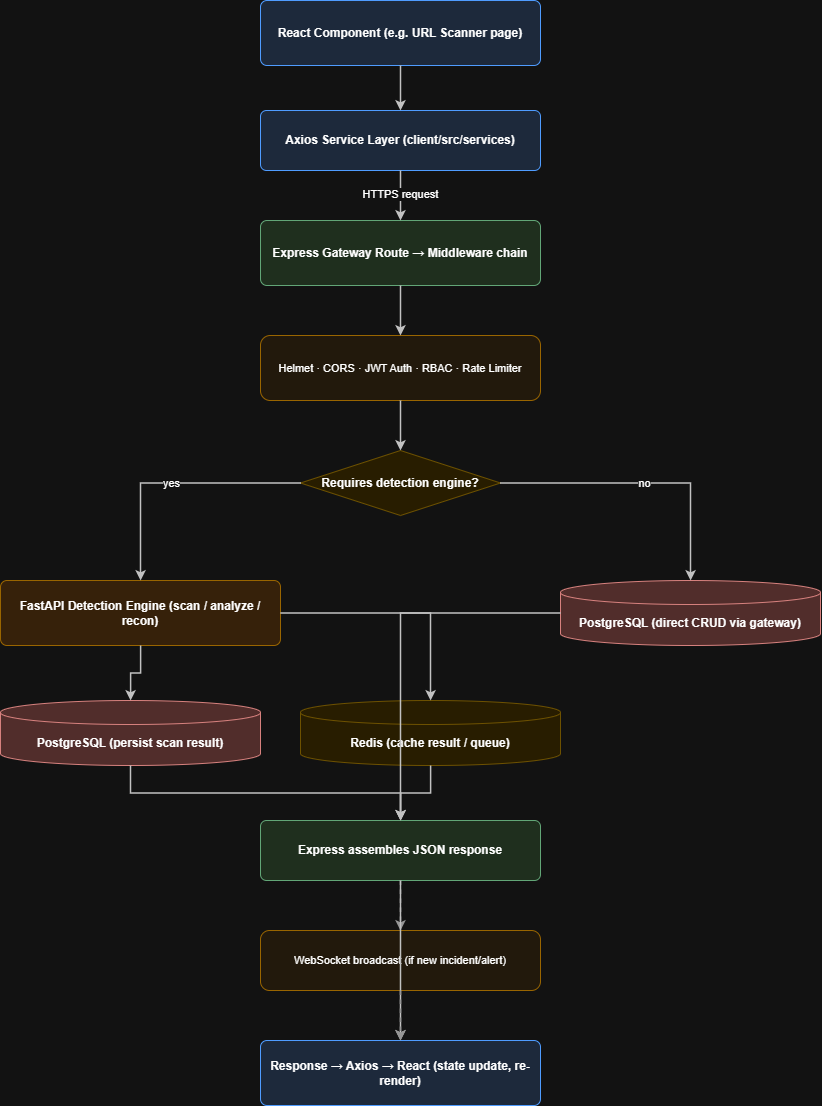

The diagram above was exported from draw.io. Its source (the exported page's mxGraphModel, read from the mxfile embedded in the PNG):
<mxGraphModel dx="2289" dy="1171" grid="1" gridSize="10" guides="1" tooltips="1" connect="1" arrows="1" fold="1" page="1" pageScale="1" pageWidth="1250" pageHeight="1180" math="0" shadow="0">
  <root>
    <mxCell id="0" />
    <mxCell id="1" parent="0" />
    <mxCell id="react" parent="1" style="rounded=1;whiteSpace=wrap;html=1;fillColor=#dae8fc;strokeColor=#1a73e8;fontSize=12;fontStyle=1;arcSize=10;" value="React Component (e.g. URL Scanner page)" vertex="1">
      <mxGeometry height="65" width="280" x="560" y="30" as="geometry" />
    </mxCell>
    <mxCell id="axios" parent="1" style="rounded=1;whiteSpace=wrap;html=1;fillColor=#dae8fc;strokeColor=#1a73e8;fontSize=12;fontStyle=1;arcSize=10;" value="Axios Service Layer (client/src/services)" vertex="1">
      <mxGeometry height="60" width="280" x="560" y="140" as="geometry" />
    </mxCell>
    <mxCell id="express" parent="1" style="rounded=1;whiteSpace=wrap;html=1;fillColor=#d5e8d4;strokeColor=#2d7d46;fontSize=12;fontStyle=1;arcSize=10;" value="Express Gateway Route → Middleware chain" vertex="1">
      <mxGeometry height="65" width="280" x="560" y="250" as="geometry" />
    </mxCell>
    <mxCell id="mw" parent="1" style="rounded=1;whiteSpace=wrap;html=1;fillColor=#fff4e5;strokeColor=#d79b00;fontSize=11;dashed=0;" value="Helmet · CORS · JWT Auth · RBAC · Rate Limiter" vertex="1">
      <mxGeometry height="65" width="280" x="560" y="365" as="geometry" />
    </mxCell>
    <mxCell id="branch" parent="1" style="rhombus;whiteSpace=wrap;html=1;fillColor=#fff2cc;strokeColor=#d6b656;fontSize=12;fontStyle=1;" value="Requires detection engine?" vertex="1">
      <mxGeometry height="65" width="200" x="600" y="480" as="geometry" />
    </mxCell>
    <mxCell id="fastapi" parent="1" style="rounded=1;whiteSpace=wrap;html=1;fillColor=#ffe6cc;strokeColor=#d79b00;fontSize=12;fontStyle=1;arcSize=10;" value="FastAPI Detection Engine (scan / analyze / recon)" vertex="1">
      <mxGeometry height="65" width="280" x="300" y="610" as="geometry" />
    </mxCell>
    <mxCell id="pg_direct" parent="1" style="shape=cylinder3;whiteSpace=wrap;html=1;fillColor=#f8cecc;strokeColor=#b85450;boundedLbl=1;fontSize=12;fontStyle=1;size=12;" value="PostgreSQL (direct CRUD via gateway)" vertex="1">
      <mxGeometry height="65" width="260" x="860" y="610" as="geometry" />
    </mxCell>
    <mxCell id="pg2" parent="1" style="shape=cylinder3;whiteSpace=wrap;html=1;fillColor=#f8cecc;strokeColor=#b85450;boundedLbl=1;fontSize=12;fontStyle=1;size=12;" value="PostgreSQL (persist scan result)" vertex="1">
      <mxGeometry height="65" width="260" x="300" y="730" as="geometry" />
    </mxCell>
    <mxCell id="redis2" parent="1" style="shape=cylinder3;whiteSpace=wrap;html=1;fillColor=#fff2cc;strokeColor=#d6b656;boundedLbl=1;fontSize=12;fontStyle=1;size=12;" value="Redis (cache result / queue)" vertex="1">
      <mxGeometry height="65" width="260" x="600" y="730" as="geometry" />
    </mxCell>
    <mxCell id="assemble" parent="1" style="rounded=1;whiteSpace=wrap;html=1;fillColor=#d5e8d4;strokeColor=#2d7d46;fontSize=12;fontStyle=1;arcSize=10;" value="Express assembles JSON response" vertex="1">
      <mxGeometry height="60" width="280" x="560" y="850" as="geometry" />
    </mxCell>
    <mxCell id="ws_broadcast" parent="1" style="rounded=1;whiteSpace=wrap;html=1;fillColor=#fff4e5;strokeColor=#d79b00;fontSize=11;dashed=0;" value="WebSocket broadcast (if new incident/alert)" vertex="1">
      <mxGeometry height="60" width="280" x="560" y="960" as="geometry" />
    </mxCell>
    <mxCell id="response" parent="1" style="rounded=1;whiteSpace=wrap;html=1;fillColor=#dae8fc;strokeColor=#1a73e8;fontSize=12;fontStyle=1;arcSize=10;" value="Response → Axios → React (state update, re-render)" vertex="1">
      <mxGeometry height="65" width="280" x="560" y="1070" as="geometry" />
    </mxCell>
    <mxCell id="e1000" edge="1" parent="1" source="react" style="edgeStyle=orthogonalEdgeStyle;rounded=0;html=1;strokeColor=#333333;strokeWidth=1.5;fontSize=11;jettySize=auto;orthogonalLoop=1;" target="axios" value="">
      <mxGeometry relative="1" as="geometry" />
    </mxCell>
    <mxCell id="e1001" edge="1" parent="1" source="axios" style="edgeStyle=orthogonalEdgeStyle;rounded=0;html=1;strokeColor=#333333;strokeWidth=1.5;fontSize=11;jettySize=auto;orthogonalLoop=1;" target="express" value="HTTPS request">
      <mxGeometry relative="1" as="geometry" />
    </mxCell>
    <mxCell id="e1002" edge="1" parent="1" source="express" style="edgeStyle=orthogonalEdgeStyle;rounded=0;html=1;strokeColor=#333333;strokeWidth=1.5;fontSize=11;jettySize=auto;orthogonalLoop=1;" target="mw" value="">
      <mxGeometry relative="1" as="geometry" />
    </mxCell>
    <mxCell id="e1003" edge="1" parent="1" source="mw" style="edgeStyle=orthogonalEdgeStyle;rounded=0;html=1;strokeColor=#333333;strokeWidth=1.5;fontSize=11;jettySize=auto;orthogonalLoop=1;" target="branch" value="">
      <mxGeometry relative="1" as="geometry" />
    </mxCell>
    <mxCell id="e1004" edge="1" parent="1" source="branch" style="edgeStyle=orthogonalEdgeStyle;rounded=0;html=1;strokeColor=#333333;strokeWidth=1.5;fontSize=11;jettySize=auto;orthogonalLoop=1;" target="fastapi" value="yes">
      <mxGeometry relative="1" as="geometry" />
    </mxCell>
    <mxCell id="e1005" edge="1" parent="1" source="branch" style="edgeStyle=orthogonalEdgeStyle;rounded=0;html=1;strokeColor=#333333;strokeWidth=1.5;fontSize=11;jettySize=auto;orthogonalLoop=1;" target="pg_direct" value="no">
      <mxGeometry relative="1" as="geometry" />
    </mxCell>
    <mxCell id="e1006" edge="1" parent="1" source="fastapi" style="edgeStyle=orthogonalEdgeStyle;rounded=0;html=1;strokeColor=#333333;strokeWidth=1.5;fontSize=11;jettySize=auto;orthogonalLoop=1;" target="pg2" value="">
      <mxGeometry relative="1" as="geometry" />
    </mxCell>
    <mxCell id="e1007" edge="1" parent="1" source="fastapi" style="edgeStyle=orthogonalEdgeStyle;rounded=0;html=1;strokeColor=#333333;strokeWidth=1.5;fontSize=11;jettySize=auto;orthogonalLoop=1;" target="redis2" value="">
      <mxGeometry relative="1" as="geometry" />
    </mxCell>
    <mxCell id="e1008" edge="1" parent="1" source="pg2" style="edgeStyle=orthogonalEdgeStyle;rounded=0;html=1;strokeColor=#333333;strokeWidth=1.5;fontSize=11;jettySize=auto;orthogonalLoop=1;" target="assemble" value="">
      <mxGeometry relative="1" as="geometry" />
    </mxCell>
    <mxCell id="e1009" edge="1" parent="1" source="redis2" style="edgeStyle=orthogonalEdgeStyle;rounded=0;html=1;strokeColor=#333333;strokeWidth=1.5;fontSize=11;jettySize=auto;orthogonalLoop=1;" target="assemble" value="">
      <mxGeometry relative="1" as="geometry" />
    </mxCell>
    <mxCell id="e1010" edge="1" parent="1" source="pg_direct" style="edgeStyle=orthogonalEdgeStyle;rounded=0;html=1;strokeColor=#333333;strokeWidth=1.5;fontSize=11;jettySize=auto;orthogonalLoop=1;" target="assemble" value="">
      <mxGeometry relative="1" as="geometry" />
    </mxCell>
    <mxCell id="e1011" edge="1" parent="1" source="assemble" style="edgeStyle=orthogonalEdgeStyle;rounded=0;html=1;strokeColor=#666666;strokeWidth=1.5;fontSize=11;dashed=1;" target="ws_broadcast" value="">
      <mxGeometry relative="1" as="geometry" />
    </mxCell>
    <mxCell id="e1012" edge="1" parent="1" source="assemble" style="edgeStyle=orthogonalEdgeStyle;rounded=0;html=1;strokeColor=#333333;strokeWidth=1.5;fontSize=11;jettySize=auto;orthogonalLoop=1;" target="response" value="">
      <mxGeometry relative="1" as="geometry" />
    </mxCell>
    <mxCell id="e1013" edge="1" parent="1" source="ws_broadcast" style="edgeStyle=orthogonalEdgeStyle;rounded=0;html=1;strokeColor=#666666;strokeWidth=1.5;fontSize=11;dashed=1;" target="response" value="">
      <mxGeometry relative="1" as="geometry" />
    </mxCell>
  </root>
</mxGraphModel>